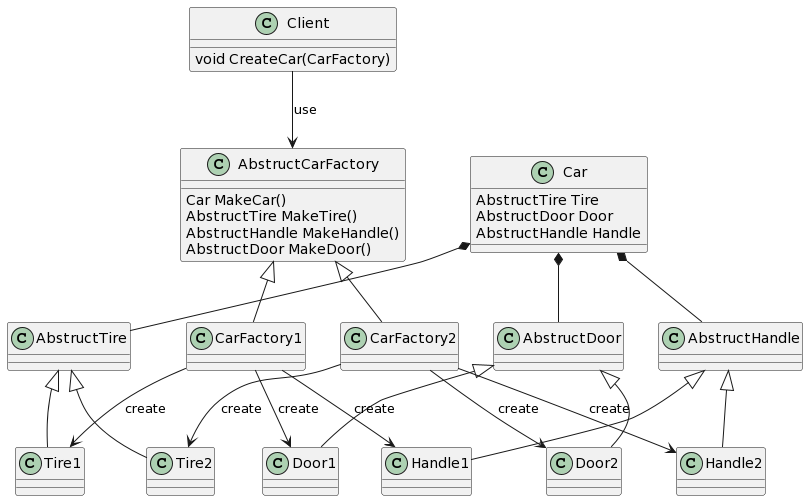

The diagram above was rendered by PlantUML. Its source (embedded in the PNG):
@startuml
class AbstructCarFactory
class Car
class AbstructTire
class AbstructHandle
class AbstructDoor
class Client
class CarFactory1
class CarFactory2
class Tire1
class Tire2
class Door1
class Door2
class Handle1
class Handle2

Car : AbstructTire Tire
Car : AbstructDoor Door
Car : AbstructHandle Handle

AbstructCarFactory <|-- CarFactory1
AbstructCarFactory <|-- CarFactory2
AbstructTire <|-- Tire1
AbstructTire <|-- Tire2
AbstructDoor <|-- Door1
AbstructDoor <|-- Door2
AbstructHandle <|-- Handle1
AbstructHandle <|-- Handle2


CarFactory1 --> Tire1 :create
CarFactory1 --> Handle1 :create
CarFactory1 --> Door1 :create
CarFactory2 --> Tire2 :create
CarFactory2 --> Handle2 :create
CarFactory2 --> Door2 :create

Client --> AbstructCarFactory : use
Car *-- AbstructTire
Car *-- AbstructHandle
Car *-- AbstructDoor

AbstructCarFactory : Car MakeCar()
AbstructCarFactory : AbstructTire MakeTire()
AbstructCarFactory : AbstructHandle MakeHandle()
AbstructCarFactory : AbstructDoor MakeDoor()

Client : void CreateCar(CarFactory)
@enduml